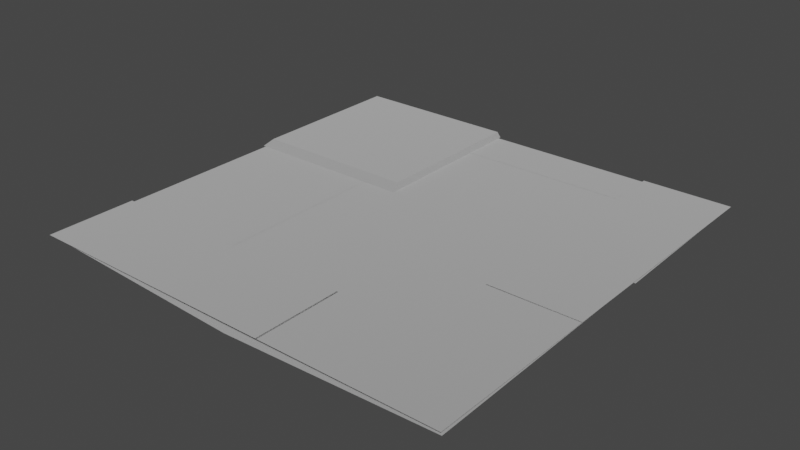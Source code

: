 # Source: spike_panel_5x5.blend  (saved by Blender 3.4.6; exported with 4.5.12 LTS)
import bpy
from mathutils import Matrix  # noqa: F401  (used for matrix-valued properties, if any)

bpy.ops.wm.read_factory_settings(use_empty=True)
scene = bpy.context.scene
scene.name = 'Scene'

# ---- collections
col_collection = bpy.data.collections.new('Collection'); scene.collection.children.link(col_collection)

# ---- materials (node trees are filled in below, after node groups)
mat_dummymtl_rsrc_world_dynamic_traps_n_hazards_tiles_spike_panel_5 = bpy.data.materials.new('dummymtl-rsrc.world.dynamic.traps_n_hazards.tiles.spike_panel_5')
mat_dummymtl_rsrc_world_dynamic_traps_n_hazards_tiles_spike_panel_5.use_backface_culling = True
mat_dummymtl_rsrc_world_dynamic_traps_n_hazards_tiles_spike_panel_5.use_transparent_shadow = False

# ---- material node trees
mat_dummymtl_rsrc_world_dynamic_traps_n_hazards_tiles_spike_panel_5.use_nodes = True; mat_dummymtl_rsrc_world_dynamic_traps_n_hazards_tiles_spike_panel_5.node_tree.nodes.clear()
_N = mat_dummymtl_rsrc_world_dynamic_traps_n_hazards_tiles_spike_panel_5.node_tree.nodes; _L = mat_dummymtl_rsrc_world_dynamic_traps_n_hazards_tiles_spike_panel_5.node_tree.links
n0 = _N.new('ShaderNodeBsdfPrincipled'); n0.name = 'Principled BSDF'; n0.location = (10, 300)
n0.distribution = 'GGX'
n0.subsurface_method = 'RANDOM_WALK_SKIN'
n0.inputs[0].default_value = (1.0, 1.0, 1.0, 1.0)
n0.inputs[1].default_value = 1.0
n0.inputs[2].default_value = 1.0
n0.inputs[27].default_value = (0.0, 0.0, 0.0, 1.0)
n0.inputs[28].default_value = 1.0
n1 = _N.new('ShaderNodeOutputMaterial'); n1.name = 'Material Output'; n1.location = (320, 270)
_L.new(n0.outputs[0], n1.inputs[0])
n1.is_active_output = True

# ---- world
world_world = bpy.data.worlds.new('World'); scene.world = world_world
world_world.use_nodes = True; world_world.node_tree.nodes.clear()
_N = world_world.node_tree.nodes; _L = world_world.node_tree.links
n0 = _N.new('ShaderNodeOutputWorld'); n0.name = 'World Output'; n0.location = (300, 300)
n1 = _N.new('ShaderNodeBackground'); n1.name = 'Background'; n1.location = (10, 300)
n1.inputs[0].default_value = (0.05088, 0.05088, 0.05088, 1.0)
_L.new(n1.outputs[0], n0.inputs[0])
n0.is_active_output = True
world_world.color = (0.05088, 0.05088, 0.05088)
world_world.use_sun_shadow = False
world_world.sun_shadow_jitter_overblur = 0.0

# ---- meshes
me_rsrc_world_dynamic_traps_n_hazards_tiles_spike_panel_5x5_mesh_0 = bpy.data.meshes.new('rsrc.world.dynamic.traps_n_hazards.tiles.spike_panel_5x5-Mesh[0')
me_rsrc_world_dynamic_traps_n_hazards_tiles_spike_panel_5x5_mesh_0.from_pydata([(5.0, 0.04, 0.2), (5.0, 0.02, 2.02), (3.0, 0.08, 2.02), (3.0, 0.12, 0.2), (-6.104e-07, 0.02, 5.02), (0.0, 0.04, 3.08), (2.0, 0.04, 3.08), (2.0, 0.02, 5.02), (4.0, 0.04, 2.08), (5.0, 0.04, 2.08), (5.0, 0.02, 5.02), (4.0, 0.02, 5.02), (0.0, 0.02, 1.02), (0.0, 0.04, 0.2), (3.0, 0.16, 0.24), (3.0, 0.08, 1.02), (0.0, 0.05, 0.02), (2.5, 0.18, 0.02667), (5.0, 0.04, 3.08), (5.0, 0.09333, 0.02667), (2.5, 0.17, 3.02), (0.0, 0.04, 5.08), (0.0, 0.04, 3.02), (5.0, 0.04, 5.08), (5.0, 0.08, 3.053)], [], [(0, 1, 2), (2, 3, 0), (4, 5, 6), (6, 7, 4), (8, 9, 10), (10, 11, 8), (12, 13, 14), (14, 15, 12), (5, 16, 17), (5, 17, 18), (18, 17, 19), (20, 21, 22), (23, 21, 20), (23, 20, 24)])
me_rsrc_world_dynamic_traps_n_hazards_tiles_spike_panel_5x5_mesh_0.polygons.foreach_set('use_smooth', [1, 1, 0, 0, 0, 0, 1, 1, 1, 1, 1, 1, 1, 1])
_uv = me_rsrc_world_dynamic_traps_n_hazards_tiles_spike_panel_5x5_mesh_0.uv_layers.new(name='UVMap')
_uv.uv.foreach_set('vector', [12.26, -0.07109, 12.26, 4.041, 7.7, 4.041, 7.7, 4.041, 7.7, -0.07109, 12.26, -0.07109, -0.2, 8.058, -0.2, 3.654, 4.2, 3.654, 4.2, 3.654, 4.2, 8.058, -0.2, 8.058, -0.2, 1.618, 2.2, 1.618, 2.2, 8.131, 2.2, 8.131, -0.2, 8.131, -0.2, 1.618, -0.2, 1.944, -0.2, -0.006618, 6.2, -0.006618, 6.2, -0.006618, 6.2, 1.944, -0.2, 1.944, -0.2, 8.097, -0.2, 1.622, 4.972, 1.622, -0.2, 8.097, 4.972, 1.622, 10.13, 8.097, 10.13, 8.097, 4.972, 1.622, 10.12, 1.622, 4.972, 1.705, -0.2, 6.167, -0.2, 1.855, 10.13, 6.167, -0.2, 6.167, 4.972, 1.705, 10.13, 6.167, 4.972, 1.705, 10.12, 1.855])
me_rsrc_world_dynamic_traps_n_hazards_tiles_spike_panel_5x5_mesh_0.materials.append(mat_dummymtl_rsrc_world_dynamic_traps_n_hazards_tiles_spike_panel_5)
me_rsrc_world_dynamic_traps_n_hazards_tiles_spike_panel_5x5_mesh_0.update()
me_rsrc_world_dynamic_traps_n_hazards_tiles_spike_panel_5x5_mesh_0.normals_split_custom_set([tuple(v) for v in zip(*[iter([-0.03467, -0.9993, -0.01614, -0.02998, -0.9995, -0.01098, -0.03527, -0.9992, -0.0168, -0.03527, -0.9992, -0.0168, -0.03996, -0.999, -0.02196, -0.03467, -0.9993, -0.01614, 0.0, -0.9999, -0.01031, 0.0, -0.9999, -0.01031, 0.0, -0.9999, -0.01031, 0.0, -0.9999, -0.01031, 0.0, -0.9999, -0.01031, 0.0, -0.9999, -0.01031, 0.0, -1.0, -0.006803, 0.0, -1.0, -0.006803, 0.0, -1.0, -0.006803, 0.0, -1.0, -0.006803, 0.0, -1.0, -0.006803, 0.0, -1.0, -0.006803, 0.03698, -0.9986, -0.037, 0.04028, -0.9989, -0.02436, 0.02335, -0.9958, -0.08891, 0.02335, -0.9958, -0.08891, 0.01989, -0.9946, -0.102, 0.03698, -0.9986, -0.037, 0.0227, -0.9994, -0.02723, 0.05194, -0.9986, -0.003264, 0.004912, -0.9997, -0.02584, 0.0227, -0.9994, -0.02723, 0.004912, -0.9997, -0.02584, -0.01513, -0.9993, -0.03343, -0.01513, -0.9993, -0.03343, 0.004912, -0.9997, -0.02584, -0.03464, -0.9992, -0.01745, 0.003728, -0.9992, -0.03979, 0.02916, -0.9992, -0.02767, 0.05193, -0.9987, 0.0, -0.02003, -0.999, -0.03873, 0.02916, -0.9992, -0.02767, 0.003728, -0.9992, -0.03979, -0.02003, -0.999, -0.03873, 0.003728, -0.9992, -0.03979, -0.03571, -0.9992, -0.01972])] * 3)])
me_rsrc_world_dynamic_traps_n_hazards_tiles_spike_panel_5x5_mesh_1 = bpy.data.meshes.new('rsrc.world.dynamic.traps_n_hazards.tiles.spike_panel_5x5-Mesh[1')
me_rsrc_world_dynamic_traps_n_hazards_tiles_spike_panel_5x5_mesh_1.from_pydata([(3.99, -0.0004, 5.04), (5.04, -0.0004, 5.04), (5.04, -0.0004, 4.002), (3.0, 0.0, 3.001), (4.0, 0.0, 3.001), (4.0, 0.0, 2.002), (3.99, -0.002, 4.54), (2.01, -0.002, 4.54), (3.99, -0.002, 4.42), (2.01, -0.002, 4.42), (1.499, -0.002, 2.987), (1.499, -0.002, 1.01), (1.579, -0.002, 2.987), (1.579, -0.002, 1.01), (3.99, -0.0004, 4.002), (3.99, -0.0004, 3.002), (3.99, -0.0004, 2.0), (5.04, -0.0004, 3.002), (5.04, -0.0004, 2.0), (3.0, 0.0, 5.002), (4.0, 0.0, 5.002), (4.0, 0.0, 4.002), (2.0, 0.0, 4.002), (2.0, 0.0, 3.001), (2.0, 0.0, 5.002), (3.0, 0.0, 4.002), (-0.04, -0.0004, 1.01), (-0.04, -0.0004, -0.04), (1.0, -0.0004, 1.01), (1.0, -0.0004, -0.04), (2.0, -0.0004, 1.01), (2.0, -0.0004, -0.04), (3.01, -0.0004, 1.01), (3.01, -0.0004, -0.04), (5.04, -0.0004, -0.04), (5.04, -0.0004, 1.0), (4.0, -0.0004, -0.04), (4.0, -0.0004, 1.0), (2.99, -0.0004, -0.04), (2.99, -0.0004, 1.0), (-0.004, 0.0, 3.001), (-0.004, 0.0, 2.002), (1.0, 0.0, 3.001), (1.0, 0.0, 2.002), (3.0, 0.0, 2.002), (-0.004, 0.0, 1.0), (1.0, 0.0, 1.0), (2.0, 0.0, 2.002), (2.0, 0.0, 1.0), (3.0, 0.0, 1.0), (5.04, -0.0004, 2.012), (4.0, -0.0004, 2.012), (2.99, -0.0004, 2.012), (1.0, -0.06, 3.117), (2.01, -0.0004, 2.992), (1.965, -0.06, 3.116), (1.0, -0.0004, 2.992), (-0.04, -0.0004, 2.992), (-0.04, -0.0004, 5.04), (-0.04, -0.0004, 4.002), (0.002499, -0.06, 4.002), (0.002499, -0.06, 3.117), (1.0, -0.06, 5.04), (0.002499, -0.06, 5.04), (1.0, -0.06, 4.002), (1.965, -0.06, 4.002), (2.01, -0.0004, 5.04), (1.965, -0.06, 5.04), (2.01, -0.0004, 4.002)], [], [(0, 14, 1), (2, 1, 14), (3, 44, 4), (5, 4, 44), (6, 7, 8), (9, 8, 7), (10, 11, 12), (13, 12, 11), (14, 15, 2), (17, 2, 15), (15, 16, 17), (18, 17, 16), (25, 3, 21), (4, 21, 3), (19, 25, 20), (21, 20, 25), (22, 23, 25), (3, 25, 23), (24, 22, 19), (25, 19, 22), (26, 27, 28), (29, 28, 27), (28, 29, 30), (31, 30, 29), (30, 31, 32), (33, 32, 31), (34, 35, 36), (37, 36, 35), (36, 37, 38), (39, 38, 37), (40, 41, 42), (43, 42, 41), (42, 43, 23), (47, 23, 43), (23, 47, 3), (44, 3, 47), (41, 45, 43), (46, 43, 45), (43, 46, 47), (48, 47, 46), (47, 48, 44), (49, 44, 48), (35, 50, 37), (51, 37, 50), (37, 51, 39), (52, 39, 51), (60, 61, 64), (53, 64, 61), (64, 53, 65), (65, 53, 55), (54, 55, 53), (53, 56, 54), (56, 53, 61), (56, 61, 57), (58, 59, 63), (63, 59, 60), (59, 57, 60), (60, 57, 61), (60, 62, 63), (64, 62, 60), (62, 64, 67), (67, 64, 65), (65, 66, 67), (68, 66, 65), (55, 68, 65), (54, 68, 55)])
me_rsrc_world_dynamic_traps_n_hazards_tiles_spike_panel_5x5_mesh_1.polygons.foreach_set('use_smooth', [0, 0, 0, 0, 0, 0, 0, 0, 0, 0, 0, 0, 0, 0, 0, 0, 0, 0, 0, 0, 0, 0, 0, 0, 0, 0, 0, 0, 0, 0, 0, 0, 0, 0, 0, 0, 0, 0, 0, 0, 0, 0, 0, 0, 0, 0, 0, 0, 0, 0, 1, 1, 0, 1, 0, 0, 0, 0, 0, 0, 0, 0, 0, 0, 0, 0])
_uv = me_rsrc_world_dynamic_traps_n_hazards_tiles_spike_panel_5x5_mesh_1.uv_layers.new(name='UVMap')
_uv.uv.foreach_set('vector', [0.0, 1.0, 0.0, 0.174, 1.0, 1.0, 1.0, 0.174, 1.0, 1.0, 0.0, 0.174, 0.08, 0.934, 0.08, 0.174, 0.92, 0.934, 0.92, 0.174, 0.92, 0.934, 0.08, 0.174, 0.4999, 0.1321, 0.05702, 0.1321, 0.4999, -0.01194, 0.01677, -0.01194, 0.4999, -0.01194, 0.05702, 0.1321, 0.9491, 0.9798, 0.9491, 0.1164, 1.031, 0.9798, 1.031, 0.1164, 1.031, 0.9798, 0.9491, 0.1164, 0.0, 0.934, 0.0, 0.174, 1.0, 0.934, 1.0, 0.174, 1.0, 0.934, 0.0, 0.174, 0.0, 0.934, 0.0, 0.0, 1.0, 0.934, 1.0, 0.0, 1.0, 0.934, 0.0, 0.0, 0.08, 0.934, 0.08, 0.174, 0.92, 0.934, 0.92, 0.174, 0.92, 0.934, 0.08, 0.174, 0.08, 0.934, 0.08, 0.174, 0.92, 0.934, 0.92, 0.174, 0.92, 0.934, 0.08, 0.174, 0.08, 0.934, 0.08, 0.174, 0.92, 0.934, 0.92, 0.174, 0.92, 0.934, 0.08, 0.174, 0.08, 0.934, 0.08, 0.174, 0.92, 0.934, 0.92, 0.174, 0.92, 0.934, 0.08, 0.174, 0.0, 1.0, 0.0, 0.0003334, 0.92, 1.0, 0.92, 0.0003334, 0.92, 1.0, 0.0, 0.0003334, 0.92, 1.0, 0.92, 0.0003334, 0.08, 1.0, 0.08, 0.0003334, 0.08, 1.0, 0.92, 0.0003334, 0.08, 1.0, 0.08, 0.0003334, 1.0, 1.0, 1.0, 0.0003334, 1.0, 1.0, 0.08, 0.0003334, 1.0, 0.0003334, 1.0, 0.934, 0.08, 0.0003334, 0.08, 0.934, 0.08, 0.0003334, 1.0, 0.934, 0.08, 0.0003334, 0.08, 0.934, 1.0, 0.0003334, 1.0, 0.934, 1.0, 0.0003334, 0.08, 0.934, 0.0, 0.934, 0.0, 0.174, 0.92, 0.934, 0.92, 0.174, 0.92, 0.934, 0.0, 0.174, 0.92, 0.934, 0.92, 0.174, 0.08, 0.934, 0.08, 0.174, 0.08, 0.934, 0.92, 0.174, 0.08, 0.934, 0.08, 0.174, 0.92, 0.934, 0.92, 0.174, 0.92, 0.934, 0.08, 0.174, 0.0, 0.934, 0.0, 0.174, 0.92, 0.934, 0.92, 0.174, 0.92, 0.934, 0.0, 0.174, 0.92, 0.934, 0.92, 0.174, 0.08, 0.934, 0.08, 0.174, 0.08, 0.934, 0.92, 0.174, 0.08, 0.934, 0.08, 0.174, 0.92, 0.934, 0.92, 0.174, 0.92, 0.934, 0.08, 0.174, 1.0, 0.174, 1.0, 1.0, 0.08, 0.174, 0.08, 1.0, 0.08, 0.174, 1.0, 1.0, 0.08, 0.174, 0.08, 1.0, 1.0, 0.174, 1.0, 1.0, 1.0, 0.174, 0.08, 1.0, 0.03534, 0.934, 0.035, 0.1167, 0.92, 0.934, 0.92, 0.1159, 0.92, 0.934, 0.035, 0.1167, 0.92, 0.934, 0.92, 0.1159, 0.03528, 0.934, 0.03528, 0.934, 0.92, 0.1159, 0.03534, 0.1148, 0.0, 0.0, 0.03534, 0.1148, 0.92, 0.1159, 0.92, 0.1159, 0.92, 0.0, 0.0, 0.0, 0.92, 0.0, 0.92, 0.1159, 0.035, 0.1167, 0.92, 0.0, 0.035, 0.1167, 0.0, 0.0, 0.0, 0.174, 0.0, 1.0, 0.038, 0.174, 0.038, 0.174, 0.0, 1.0, 0.038, 1.0, 0.0, 1.0, 0.0, 0.0, 0.038, 1.0, 0.038, 1.0, 0.0, 0.0, 0.038, 0.1158, 0.03534, 0.174, 0.92, 1.0, 0.04369, 1.0, 0.92, 0.174, 0.92, 1.0, 0.03534, 0.174, 0.92, 1.0, 0.92, 0.174, 0.03928, 1.0, 0.03928, 1.0, 0.92, 0.174, 0.03528, 0.174, 0.035, 1.0, 0.0, 0.174, 0.035, 0.174, 0.0, 1.0, 0.0, 0.174, 0.035, 1.0, 0.035, 0.1148, 0.0, 1.0, 0.035, 1.0, 0.0, 0.0, 0.0, 1.0, 0.035, 0.1148])
me_rsrc_world_dynamic_traps_n_hazards_tiles_spike_panel_5x5_mesh_1.materials.append(mat_dummymtl_rsrc_world_dynamic_traps_n_hazards_tiles_spike_panel_5)
me_rsrc_world_dynamic_traps_n_hazards_tiles_spike_panel_5x5_mesh_1.update()
me_rsrc_world_dynamic_traps_n_hazards_tiles_spike_panel_5x5_mesh_1.normals_split_custom_set([tuple(v) for v in zip(*[iter([0.0, -1.0, 0.0, 0.0, -1.0, 0.0, 0.0, -1.0, 0.0, 0.0, -1.0, 0.0, 0.0, -1.0, 0.0, 0.0, -1.0, 0.0, 0.0, -1.0, 0.0, 0.0, -1.0, 0.0, 0.0, -1.0, 0.0, 0.0, -1.0, 0.0, 0.0, -1.0, 0.0, 0.0, -1.0, 0.0, 0.0, -1.0, 0.0, 0.0, -1.0, 0.0, 0.0, -1.0, 0.0, 0.0, -1.0, 0.0, 0.0, -1.0, 0.0, 0.0, -1.0, 0.0, 0.0, -1.0, 0.0, 0.0, -1.0, 0.0, 0.0, -1.0, 0.0, 0.0, -1.0, 0.0, 0.0, -1.0, 0.0, 0.0, -1.0, 0.0, 0.0, -1.0, 0.0, 0.0, -1.0, 0.0, 0.0, -1.0, 0.0, 0.0, -1.0, 0.0, 0.0, -1.0, 0.0, 0.0, -1.0, 0.0, 0.0, -1.0, 0.0, 0.0, -1.0, 0.0, 0.0, -1.0, 0.0, 0.0, -1.0, 0.0, 0.0, -1.0, 0.0, 0.0, -1.0, 0.0, 0.0, -1.0, 0.0, 0.0, -1.0, 0.0, 0.0, -1.0, 0.0, 0.0, -1.0, 0.0, 0.0, -1.0, 0.0, 0.0, -1.0, 0.0, 0.0, -1.0, 0.0, 0.0, -1.0, 0.0, 0.0, -1.0, 0.0, 0.0, -1.0, 0.0, 0.0, -1.0, 0.0, 0.0, -1.0, 0.0, 0.0, -1.0, 0.0, 0.0, -1.0, 0.0, 0.0, -1.0, 0.0, 0.0, -1.0, 0.0, 0.0, -1.0, 0.0, 0.0, -1.0, 0.0, 0.0, -1.0, 0.0, 0.0, -1.0, 0.0, 0.0, -1.0, 0.0, 0.0, -1.0, 0.0, 0.0, -1.0, 0.0, 0.0, -1.0, 0.0, 0.0, -1.0, 0.0, 0.0, -1.0, 0.0, 0.0, -1.0, 0.0, 0.0, -1.0, 0.0, 0.0, -1.0, 0.0, 0.0, -1.0, 0.0, 0.0, -1.0, 0.0, 0.0, -1.0, 0.0, 0.0, -1.0, 0.0, 0.0, -1.0, 0.0, 0.0, -1.0, 0.0, 0.0, -1.0, 0.0, 0.0, -1.0, 0.0, 0.0, -1.0, 0.0, 0.0, -1.0, 0.0, 0.0, -1.0, 0.0, 0.0, -1.0, 0.0, 0.0, -1.0, 0.0, 0.0, -1.0, 0.0, 0.0, -1.0, 0.0, 0.0, -1.0, 0.0, 0.0, -1.0, 0.0, 0.0, -1.0, 0.0, 0.0, -1.0, 0.0, 0.0, -1.0, 0.0, 0.0, -1.0, 0.0, 0.0, -1.0, 0.0, 0.0, -1.0, 0.0, 0.0, -1.0, 0.0, 0.0, -1.0, 0.0, 0.0, -1.0, 0.0, 0.0, -1.0, 0.0, 0.0, -1.0, 0.0, 0.0, -1.0, 0.0, 0.0, -1.0, 0.0, 0.0, -1.0, 0.0, 0.0, -1.0, 0.0, 0.0, -1.0, 0.0, 0.0, -1.0, 0.0, 0.0, -1.0, 0.0, 0.0, -1.0, 0.0, 0.0, -1.0, 0.0, 0.0, -1.0, 0.0, 0.0, -1.0, 0.0, 0.0, -1.0, 0.0, 0.0, -1.0, 0.0, 0.0, -1.0, 0.0, 0.0, -1.0, 0.0, 0.0, -1.0, 0.0, 0.0, -1.0, 0.0, 0.0, -1.0, 0.0, 0.0, -1.0, 0.0, 0.0, -1.0, 0.0, 0.0, -1.0, 0.0, 0.0, -1.0, 0.0, 0.0, -1.0, 0.0, 0.0, -1.0, 0.0, 0.0, -1.0, 0.0, 0.0, -1.0, 0.0, 0.0, -1.0, 0.0, 0.0, -1.0, 0.0, 0.0, -1.0, 0.0, 0.0, -1.0, 0.0, 0.0, -1.0, 0.0, 0.0, -1.0, 0.0, 0.0, -1.0, 0.0, 0.0, -1.0, 0.0, 0.0, -1.0, 0.0, 0.0, -1.0, 0.0, 0.0, -1.0, 0.0, 0.0, -1.0, 0.0, 0.0, -1.0, 0.0, 0.0, -1.0, 0.0, 0.0, -1.0, 0.0, 0.0, -1.0, 0.0, 0.0, -1.0, 0.0, 0.0, -1.0, 0.0, 0.0, -1.0, 0.0, 0.0, -1.0, 0.0, 0.0, -1.0, 0.0, 0.0, -1.0, 0.0, 0.0, -1.0, 0.0, 0.0, -1.0, 0.0, 0.0, -1.0, 0.0, 0.0, -1.0, 0.0, 0.0, -1.0, 0.0, 0.0, -1.0, 0.0, 0.0, -1.0, 0.0, 0.0, -1.0, 0.0, 0.0, -1.0, 0.0, -0.0004876, -0.9016, -0.4325, -0.0005471, -0.9014, -0.4329, -4.72e-05, -0.903, -0.4296, -4.72e-05, -0.903, -0.4296, 0.0, -0.9032, -0.4293, -0.0004876, -0.9016, -0.4325, 6.435e-05, -0.9032, -0.4293, 6.435e-05, -0.9032, -0.4293, 6.435e-05, -0.9032, -0.4293, 2.294e-05, -0.9031, -0.4294, 0.0, -0.903, -0.4297, 0.0, -0.903, -0.4297, -0.8142, -0.5806, 0.0, -0.8142, -0.5806, 0.0, -0.8142, -0.5806, 0.0, -0.8142, -0.5806, 6.435e-08, -0.8142, -0.5806, 6.435e-08, -0.8142, -0.5806, 6.435e-08, -0.8142, -0.5806, 0.0, -0.8142, -0.5806, 0.0, -0.8142, -0.5806, 0.0, -0.8142, -0.5806, -3.631e-07, -0.8142, -0.5806, -3.631e-07, -0.8142, -0.5806, -3.631e-07, 0.0, -1.0, 0.0, 0.0, -1.0, 0.0, 0.0, -1.0, 0.0, 0.0, -1.0, 0.0, 0.0, -1.0, 0.0, 0.0, -1.0, 0.0, 0.0, -1.0, 0.0, 0.0, -1.0, 0.0, 0.0, -1.0, 0.0, 0.0, -1.0, 0.0, 0.0, -1.0, 0.0, 0.0, -1.0, 0.0, 0.7981, -0.6026, 0.0, 0.7981, -0.6026, 0.0, 0.7981, -0.6026, 0.0, 0.7981, -0.6026, 0.0, 0.7981, -0.6026, 0.0, 0.7981, -0.6026, 0.0, 0.7981, -0.6026, 0.0, 0.7981, -0.6026, 0.0, 0.7981, -0.6026, 0.0, 0.7981, -0.6026, 0.0, 0.7981, -0.6026, 0.0, 0.7981, -0.6026, 0.0])] * 3)])

# ---- objects
ob_tiles_spike_panel_5x5_mesh_0 = bpy.data.objects.new('tiles.spike_panel_5x5-Mesh[0]', me_rsrc_world_dynamic_traps_n_hazards_tiles_spike_panel_5x5_mesh_0)
ob_tiles_spike_panel_5x5_mesh_1 = bpy.data.objects.new('tiles.spike_panel_5x5-Mesh[1]', me_rsrc_world_dynamic_traps_n_hazards_tiles_spike_panel_5x5_mesh_1)

# ---- transforms, parenting, visibility, modifiers, constraints
ob_tiles_spike_panel_5x5_mesh_0.location = (0.0, 0.0, 0.0)
ob_tiles_spike_panel_5x5_mesh_0.rotation_mode = 'QUATERNION'
ob_tiles_spike_panel_5x5_mesh_0.rotation_quaternion = (0.7071, -0.7071, -1.57e-16, -9.358e-24)
ob_tiles_spike_panel_5x5_mesh_1.location = (0.0, 0.0, 0.0)
ob_tiles_spike_panel_5x5_mesh_1.rotation_mode = 'QUATERNION'
ob_tiles_spike_panel_5x5_mesh_1.rotation_quaternion = (0.7071, -0.7071, -1.57e-16, -9.358e-24)

# ---- collection membership
scene.collection.objects.link(ob_tiles_spike_panel_5x5_mesh_0)
scene.collection.objects.link(ob_tiles_spike_panel_5x5_mesh_1)

# ---- scene / render settings (as saved in the file)
scene.frame_start = 1; scene.frame_end = 250; scene.frame_set(1)
scene.render.engine = 'BLENDER_EEVEE_NEXT'
scene.cycles.sampling_pattern = 'TABULATED_SOBOL'
scene.cycles.use_light_tree = False
scene.view_settings.view_transform = 'Filmic'
bpy.context.view_layer.update()

# ---- added for rendering (the .blend has no active camera and no usable light): camera, sun
cam_auto = bpy.data.cameras.new('AutoCamera')
cam_auto.lens = 50.0
cam_auto.sensor_width = 36.0
cam_auto.clip_end = 1000.0
ob_auto_camera = bpy.data.objects.new('AutoCamera', cam_auto)
scene.collection.objects.link(ob_auto_camera)
ob_auto_camera.location = (9.17692, -5.4923, 5.28153)
ob_auto_camera.rotation_euler = (1.09748, -7.21219e-08, 0.694738)
scene.camera = ob_auto_camera
light_auto_sun = bpy.data.lights.new('AutoSun', 'SUN')
light_auto_sun.energy = 3.0
light_auto_sun.angle = 0.0523599
ob_auto_sun = bpy.data.objects.new('AutoSun', light_auto_sun)
scene.collection.objects.link(ob_auto_sun)
ob_auto_sun.rotation_euler = (0.872665, 0.174533, 0.523599)
bpy.context.view_layer.update()
